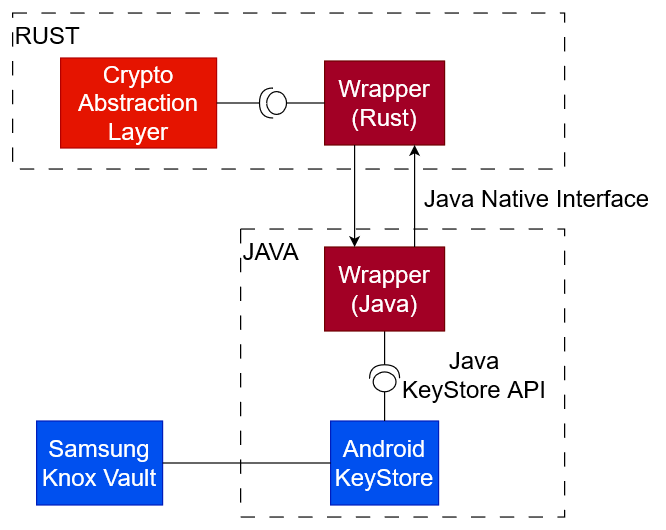

The diagram above was exported from draw.io. Its source (the exported page's mxGraphModel, read from the mxfile embedded in the PNG):
<mxGraphModel dx="1050" dy="558" grid="1" gridSize="10" guides="1" tooltips="1" connect="1" arrows="1" fold="1" page="1" pageScale="1.5" pageWidth="1169" pageHeight="826" background="none" math="0" shadow="0">
  <root>
    <mxCell id="0" style=";html=1;" />
    <mxCell id="1" style=";html=1;" parent="0" />
    <mxCell id="HGIRJDSe5P6V6B05iK3--2" value="RUST" style="rounded=0;whiteSpace=wrap;html=1;dashed=1;dashPattern=12 12;fillColor=none;verticalAlign=top;align=left;fontSize=20;" vertex="1" parent="1">
      <mxGeometry x="660" y="720" width="460" height="130" as="geometry" />
    </mxCell>
    <mxCell id="ZRStOYsj3bzLpeyHHQmb-14" value="&lt;div style=&quot;font-size: 20px;&quot;&gt;JAVA&lt;/div&gt;" style="rounded=0;whiteSpace=wrap;html=1;dashed=1;dashPattern=12 12;fillColor=none;verticalAlign=top;align=left;fontSize=20;" parent="1" vertex="1">
      <mxGeometry x="850" y="900" width="270" height="240" as="geometry" />
    </mxCell>
    <mxCell id="Ccc4IAVn8_nk9vWHNbKJ-13" value="Crypto Abstraction Layer" style="rounded=0;whiteSpace=wrap;html=1;fillColor=#e51400;fontColor=#ffffff;strokeColor=#B20000;fontSize=20;" parent="1" vertex="1">
      <mxGeometry x="700" y="757.5" width="130" height="75" as="geometry" />
    </mxCell>
    <mxCell id="Ccc4IAVn8_nk9vWHNbKJ-17" value="&lt;div style=&quot;font-size: 20px;&quot;&gt;Wrapper (Rust)&lt;/div&gt;" style="rounded=0;whiteSpace=wrap;html=1;fillColor=#a20025;fontColor=#ffffff;strokeColor=#6F0000;fontSize=20;" parent="1" vertex="1">
      <mxGeometry x="920" y="760" width="100" height="70" as="geometry" />
    </mxCell>
    <mxCell id="Ccc4IAVn8_nk9vWHNbKJ-18" value="&lt;div style=&quot;font-size: 20px;&quot;&gt;Android KeyStore&lt;/div&gt;" style="rounded=0;whiteSpace=wrap;html=1;fillColor=#0050ef;fontColor=#ffffff;strokeColor=#001DBC;fontSize=20;" parent="1" vertex="1">
      <mxGeometry x="925" y="1060" width="90" height="70" as="geometry" />
    </mxCell>
    <mxCell id="S6i0uJY3OToza3icLmIX-2" value="" style="shape=providedRequiredInterface;html=1;verticalLabelPosition=bottom;sketch=0;rotation=-180;fontSize=20;" parent="1" vertex="1">
      <mxGeometry x="865.75" y="782.5" width="22.5" height="25" as="geometry" />
    </mxCell>
    <mxCell id="S6i0uJY3OToza3icLmIX-7" value="" style="endArrow=none;html=1;rounded=0;entryX=1;entryY=0.5;entryDx=0;entryDy=0;exitX=1;exitY=0.5;exitDx=0;exitDy=0;exitPerimeter=0;fontSize=20;" parent="1" source="S6i0uJY3OToza3icLmIX-2" target="Ccc4IAVn8_nk9vWHNbKJ-13" edge="1">
      <mxGeometry width="50" height="50" relative="1" as="geometry">
        <mxPoint x="680" y="750" as="sourcePoint" />
        <mxPoint x="730" y="700" as="targetPoint" />
      </mxGeometry>
    </mxCell>
    <mxCell id="S6i0uJY3OToza3icLmIX-9" style="rounded=0;orthogonalLoop=1;jettySize=auto;html=1;exitX=0;exitY=0.5;exitDx=0;exitDy=0;exitPerimeter=0;entryX=0;entryY=0.5;entryDx=0;entryDy=0;edgeStyle=orthogonalEdgeStyle;endArrow=none;endFill=0;fontSize=20;" parent="1" source="S6i0uJY3OToza3icLmIX-2" target="Ccc4IAVn8_nk9vWHNbKJ-17" edge="1">
      <mxGeometry relative="1" as="geometry" />
    </mxCell>
    <mxCell id="S6i0uJY3OToza3icLmIX-11" value="" style="endArrow=none;html=1;rounded=0;entryX=0.5;entryY=1;entryDx=0;entryDy=0;exitX=1;exitY=0.5;exitDx=0;exitDy=0;exitPerimeter=0;fontSize=20;" parent="1" source="HGIRJDSe5P6V6B05iK3--3" target="ZRStOYsj3bzLpeyHHQmb-3" edge="1">
      <mxGeometry width="50" height="50" relative="1" as="geometry">
        <mxPoint x="970" y="1012" as="sourcePoint" />
        <mxPoint x="989.06" y="1075" as="targetPoint" />
      </mxGeometry>
    </mxCell>
    <mxCell id="S6i0uJY3OToza3icLmIX-14" value="" style="endArrow=none;html=1;rounded=0;exitX=0.5;exitY=0;exitDx=0;exitDy=0;entryX=0;entryY=0.5;entryDx=0;entryDy=0;entryPerimeter=0;fontSize=20;" parent="1" source="Ccc4IAVn8_nk9vWHNbKJ-18" target="HGIRJDSe5P6V6B05iK3--3" edge="1">
      <mxGeometry width="50" height="50" relative="1" as="geometry">
        <mxPoint x="875" y="1200" as="sourcePoint" />
        <mxPoint x="970" y="1041.88" as="targetPoint" />
      </mxGeometry>
    </mxCell>
    <mxCell id="ZRStOYsj3bzLpeyHHQmb-3" value="&lt;div style=&quot;font-size: 20px;&quot;&gt;Wrapper (Java)&lt;/div&gt;" style="rounded=0;whiteSpace=wrap;html=1;fillColor=#a20025;fontColor=#ffffff;strokeColor=#6F0000;fontSize=20;" parent="1" vertex="1">
      <mxGeometry x="920" y="915" width="100" height="70" as="geometry" />
    </mxCell>
    <mxCell id="ZRStOYsj3bzLpeyHHQmb-5" value="&lt;div style=&quot;font-size: 20px;&quot;&gt;Java Native Interface&lt;/div&gt;" style="text;html=1;align=center;verticalAlign=middle;whiteSpace=wrap;rounded=0;fontSize=20;" parent="1" vertex="1">
      <mxGeometry x="1000" y="860" width="194" height="30" as="geometry" />
    </mxCell>
    <mxCell id="ZRStOYsj3bzLpeyHHQmb-7" value="&lt;div style=&quot;font-size: 20px;&quot;&gt;Java KeyStore API&lt;/div&gt;" style="text;html=1;align=center;verticalAlign=middle;whiteSpace=wrap;rounded=0;fontSize=20;" parent="1" vertex="1">
      <mxGeometry x="981.25" y="1006.88" width="128.13" height="30" as="geometry" />
    </mxCell>
    <mxCell id="ZRStOYsj3bzLpeyHHQmb-12" value="&lt;div style=&quot;font-size: 20px;&quot;&gt;Samsung Knox Vault&lt;/div&gt;" style="rounded=0;whiteSpace=wrap;html=1;fillColor=#0050ef;fontColor=#ffffff;strokeColor=#001DBC;fontSize=20;" parent="1" vertex="1">
      <mxGeometry x="680" y="1060" width="105" height="70" as="geometry" />
    </mxCell>
    <mxCell id="ZRStOYsj3bzLpeyHHQmb-13" value="" style="endArrow=none;html=1;rounded=0;exitX=0;exitY=0.5;exitDx=0;exitDy=0;entryX=1;entryY=0.5;entryDx=0;entryDy=0;fontSize=20;" parent="1" source="Ccc4IAVn8_nk9vWHNbKJ-18" target="ZRStOYsj3bzLpeyHHQmb-12" edge="1">
      <mxGeometry width="50" height="50" relative="1" as="geometry">
        <mxPoint x="845" y="990" as="sourcePoint" />
        <mxPoint x="895" y="940" as="targetPoint" />
      </mxGeometry>
    </mxCell>
    <mxCell id="ZRStOYsj3bzLpeyHHQmb-15" value="" style="endArrow=classic;html=1;rounded=0;entryX=0.75;entryY=1;entryDx=0;entryDy=0;exitX=0.75;exitY=0;exitDx=0;exitDy=0;fontSize=20;" parent="1" source="ZRStOYsj3bzLpeyHHQmb-3" target="Ccc4IAVn8_nk9vWHNbKJ-17" edge="1">
      <mxGeometry width="50" height="50" relative="1" as="geometry">
        <mxPoint x="1018" y="910" as="sourcePoint" />
        <mxPoint x="910" y="890" as="targetPoint" />
      </mxGeometry>
    </mxCell>
    <mxCell id="ZRStOYsj3bzLpeyHHQmb-16" value="" style="endArrow=classic;html=1;rounded=0;entryX=0.25;entryY=0;entryDx=0;entryDy=0;exitX=0.25;exitY=1;exitDx=0;exitDy=0;fontSize=20;" parent="1" source="Ccc4IAVn8_nk9vWHNbKJ-17" target="ZRStOYsj3bzLpeyHHQmb-3" edge="1">
      <mxGeometry width="50" height="50" relative="1" as="geometry">
        <mxPoint x="1028" y="925" as="sourcePoint" />
        <mxPoint x="1028" y="840" as="targetPoint" />
      </mxGeometry>
    </mxCell>
    <mxCell id="HGIRJDSe5P6V6B05iK3--3" value="" style="shape=providedRequiredInterface;html=1;verticalLabelPosition=bottom;sketch=0;rotation=-90;fontSize=20;" vertex="1" parent="1">
      <mxGeometry x="958.75" y="1011.88" width="22.5" height="25" as="geometry" />
    </mxCell>
  </root>
</mxGraphModel>